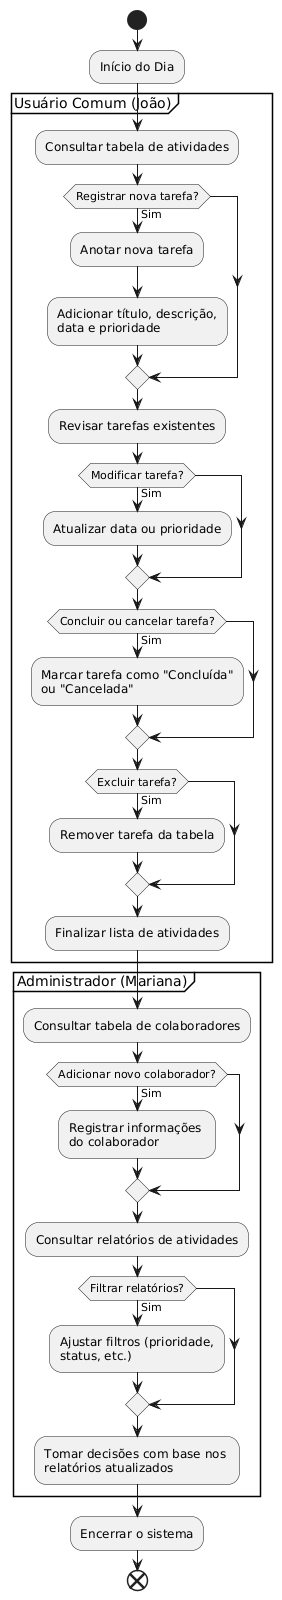

The diagram above was rendered by PlantUML. Its source (embedded in the PNG):
@startuml
start

:Início do Dia;
partition "Usuário Comum (João)" {
    :Consultar tabela de atividades;
    if (Registrar nova tarefa?) then (Sim)
        :Anotar nova tarefa;
        :Adicionar título, descrição,\ndata e prioridade;
    endif
    :Revisar tarefas existentes;
    if (Modificar tarefa?) then (Sim)
        :Atualizar data ou prioridade;
    endif
    if (Concluir ou cancelar tarefa?) then (Sim)
        :Marcar tarefa como "Concluída"\nou "Cancelada";
    endif
    if (Excluir tarefa?) then (Sim)
        :Remover tarefa da tabela;
    endif
    :Finalizar lista de atividades;
}

partition "Administrador (Mariana)" {
    :Consultar tabela de colaboradores;
    if (Adicionar novo colaborador?) then (Sim)
        :Registrar informações \ndo colaborador;
    endif
    :Consultar relatórios de atividades;
    if (Filtrar relatórios?) then (Sim)
        :Ajustar filtros (prioridade,\nstatus, etc.);
    endif
    :Tomar decisões com base nos \nrelatórios atualizados;
}

:Encerrar o sistema;

end
@enduml